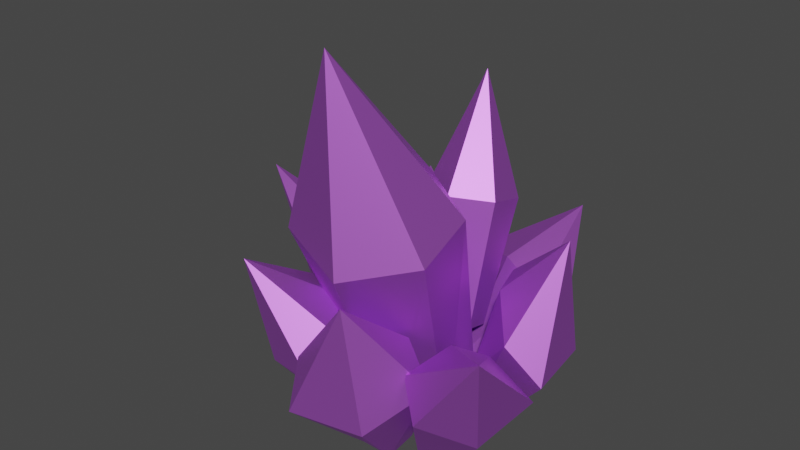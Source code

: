 # Source: crystal.blend  (saved by Blender 2.91.10; exported with 4.5.12 LTS)
import bpy
from mathutils import Matrix  # noqa: F401  (used for matrix-valued properties, if any)

bpy.ops.wm.read_factory_settings(use_empty=True)
scene = bpy.context.scene
scene.name = 'Scene'

# ---- collections
col_collection = bpy.data.collections.new('Collection'); scene.collection.children.link(col_collection)

# ---- materials (node trees are filled in below, after node groups)
mat_crystal = bpy.data.materials.new('Crystal')
mat_crystal.use_transparent_shadow = False

# ---- material node trees
mat_crystal.use_nodes = True; mat_crystal.node_tree.nodes.clear()
_N = mat_crystal.node_tree.nodes; _L = mat_crystal.node_tree.links
n0 = _N.new('ShaderNodeBsdfPrincipled'); n0.name = 'Principled BSDF'; n0.location = (10, 300)
n0.distribution = 'GGX'
n0.subsurface_method = 'BURLEY'
n0.inputs[0].default_value = (0.557, 0.1434, 0.8, 1.0)
n0.inputs[1].default_value = 0.7273
n0.inputs[3].default_value = 1.45
n0.inputs[13].default_value = 1.0
n0.inputs[27].default_value = (0.04823, 0.04823, 0.04823, 1.0)
n1 = _N.new('ShaderNodeOutputMaterial'); n1.name = 'Material Output'; n1.location = (300, 300)
_L.new(n0.outputs[0], n1.inputs[0])
n1.is_active_output = True

# ---- world
world_world = bpy.data.worlds.new('World'); scene.world = world_world
world_world.use_nodes = True; world_world.node_tree.nodes.clear()
_N = world_world.node_tree.nodes; _L = world_world.node_tree.links
n0 = _N.new('ShaderNodeOutputWorld'); n0.name = 'World Output'; n0.location = (300, 300)
n1 = _N.new('ShaderNodeBackground'); n1.name = 'Background'; n1.location = (10, 300)
n1.inputs[0].default_value = (0.05088, 0.05088, 0.05088, 1.0)
_L.new(n1.outputs[0], n0.inputs[0])
n0.is_active_output = True
world_world.color = (0.05088, 0.05088, 0.05088)
world_world.use_sun_shadow = False
world_world.sun_shadow_jitter_overblur = 0.0

# ---- meshes
me_cone = bpy.data.meshes.new('Cone')
me_cone.from_pydata([(0.1821, 0.09744, 1.818), (0.7073, -0.2387, 1.758), (0.764, -0.6982, 1.636), (0.3111, -0.974, 1.502), (-0.2981, -0.7285, 1.573), (-0.2135, -0.1156, 1.507), (0.03957, -0.7058, 2.799), (0.2433, 0.3354, 0.2397), (0.5316, 0.1801, 0.1798), (0.5316, -0.1304, 0.05993), (0.2433, -0.2857, 0.0), (-0.04499, -0.1304, 0.05993), (-0.04499, 0.1801, 0.1798), (-0.4099, 0.8471, 0.6573), (-0.03669, 0.8723, 0.8115), (0.06087, 0.6137, 1.137), (-0.1924, 0.5031, 1.103), (-0.5046, 0.3238, 1.01), (-0.6446, 0.4617, 0.7878), (-0.5619, 1.037, 1.314), (-0.1239, 0.414, 0.1666), (0.05809, 0.4311, 0.2336), (0.09433, 0.3132, 0.3703), (0.01094, 0.2073, 0.4395), (-0.1195, 0.1737, 0.3703), (-0.2128, 0.2543, 0.2336), (0.2448, 0.733, 1.478), (0.5202, 0.6051, 1.535), (0.5383, 0.3079, 1.617), (0.2811, 0.1386, 1.643), (0.005726, 0.2665, 1.585), (-0.01241, 0.5637, 1.503), (0.1985, 0.6522, 2.353), (0.3219, 0.3825, 0.6478), (0.4902, 0.3043, 0.6828), (0.5013, 0.1226, 0.7333), (0.344, 0.01912, 0.7487), (0.1757, 0.09731, 0.7137), (0.1646, 0.279, 0.6633), (0.5915, 0.9656, 0.6372), (0.9408, 0.6169, 0.744), (0.686, 1.174, 1.32), (0.08814, 0.9185, 0.7687), (0.448, 0.4821, 0.1531), (0.5758, 0.3492, 0.2151), (0.265, 0.4555, 0.2287), (0.2574, 0.3323, 0.3664), (0.3645, 0.2492, 0.4312), (0.1135, 0.7215, 0.9797), (0.4652, 0.5886, 1.079), (0.7853, 0.475, 0.9768), (0.5027, 0.2486, 0.3557), (1.187, 0.3494, 0.747), (1.255, -0.1572, 0.7441), (1.151, 0.2326, 1.577), (0.7747, 0.6157, 0.9273), (0.8213, 0.2025, 0.2101), (0.8294, 0.01023, 0.2365), (0.6575, 0.2855, 0.3047), (0.5621, 0.1719, 0.4244), (0.5864, 0.02849, 0.4627), (0.6405, 0.4055, 1.118), (0.7782, 0.05185, 1.172), (1.018, -0.2281, 0.9865), (0.6978, -0.04513, 0.3706), (1.209, -0.745, 0.6229), (0.8801, -0.9403, 0.7339), (1.322, -0.923, 1.346), (1.265, -0.2533, 0.7038), (0.8203, -0.5071, 0.09886), (0.6619, -0.5989, 0.1708), (0.8268, -0.3189, 0.1784), (0.7004, -0.2784, 0.3268), (0.5941, -0.3619, 0.3976), (0.9651, -0.3052, 0.9382), (0.8433, -0.5357, 1.084), (0.7083, -0.8136, 0.9537), (0.5706, -0.4991, 0.3208), (0.6058, -1.081, 0.6087), (0.08893, -1.174, 0.6017), (0.468, -1.093, 1.446), (0.8222, -0.7029, 0.8287), (0.4654, -0.663, 0.1344), (0.2641, -0.6836, 0.1635), (0.528, -0.5115, 0.2431), (0.3897, -0.4406, 0.3722), (0.2394, -0.4765, 0.4095), (0.5707, -0.6015, 1.055), (0.2326, -0.7386, 1.08), (-0.01287, -0.9736, 0.8586), (0.1817, -0.5762, 0.3095), (-0.3893, -0.8262, 0.5957), (-0.5814, -0.3533, 0.742), (-0.5191, -0.9171, 1.353), (0.08921, -0.9793, 0.6992), (-0.04613, -0.4945, 0.1229), (-0.1075, -0.3146, 0.204), (0.1299, -0.5456, 0.187), (0.1852, -0.4279, 0.3336), (0.1215, -0.3012, 0.4125), (0.1547, -0.7558, 0.9485), (-0.1151, -0.5101, 1.069), (-0.3979, -0.2765, 0.9845), (-0.001949, -0.2456, 0.347), (-0.7482, 0.09103, 0.6992), (-0.6751, 0.4109, 0.8559), (-1.322, 0.1605, 1.408), (-0.631, -0.1636, 0.7193), (-0.2153, 0.1491, 0.1864), (-0.1445, 0.2982, 0.2989), (-0.1474, -0.02527, 0.2397), (-0.05749, -0.0129, 0.4041), (-0.02657, 0.1048, 0.5041), (-0.4972, -0.278, 0.9317), (-0.5181, 0.04104, 1.132), (-0.5317, 0.3498, 1.069), (-0.055, 0.2423, 0.4508), (-0.4336, 0.2553, 1.15), (-0.2611, 0.4265, 1.195), (-0.04082, 0.3594, 1.285), (0.006957, 0.121, 1.33), (-0.1656, -0.05017, 1.285), (-0.3859, 0.01693, 1.195), (-0.4426, 0.258, 1.855), (-0.09901, 0.1533, 0.5172), (0.006465, 0.258, 0.5447), (0.1411, 0.217, 0.5995), (0.1703, 0.07127, 0.627), (0.06488, -0.0334, 0.5995), (-0.0698, 0.007623, 0.5447)], [], [(1, 6, 2), (3, 6, 4), (5, 6, 0), (9, 8, 1, 2), (4, 5, 12, 11), (6, 3, 2), (11, 10, 3, 4), (2, 3, 10, 9), (4, 6, 5), (12, 7, 8, 9, 10, 11), (6, 1, 0), (0, 7, 12, 5), (0, 1, 8, 7), (13, 19, 14), (14, 19, 15), (15, 19, 16), (16, 19, 17), (18, 13, 20, 25), (17, 19, 18), (18, 19, 13), (20, 21, 22, 23, 24, 25), (13, 14, 21, 20), (17, 18, 25, 24), (16, 17, 24, 23), (15, 16, 23, 22), (14, 15, 22, 21), (26, 32, 27), (27, 32, 28), (28, 32, 29), (29, 32, 30), (31, 26, 33, 38), (30, 32, 31), (31, 32, 26), (33, 34, 35, 36, 37, 38), (26, 27, 34, 33), (30, 31, 38, 37), (29, 30, 37, 36), (28, 29, 36, 35), (27, 28, 35, 34), (39, 40, 44, 43), (39, 41, 40), (42, 41, 39), (42, 39, 43, 45), (43, 44, 51, 47, 46, 45), (48, 42, 45, 46), (49, 48, 46, 47), (49, 41, 48), (48, 41, 42), (50, 49, 47, 51), (50, 41, 49), (40, 50, 51, 44), (40, 41, 50), (52, 53, 57, 56), (52, 54, 53), (55, 54, 52), (55, 52, 56, 58), (56, 57, 64, 60, 59, 58), (61, 55, 58, 59), (62, 61, 59, 60), (62, 54, 61), (61, 54, 55), (63, 62, 60, 64), (63, 54, 62), (53, 63, 64, 57), (53, 54, 63), (65, 66, 70, 69), (65, 67, 66), (68, 67, 65), (68, 65, 69, 71), (69, 70, 77, 73, 72, 71), (74, 68, 71, 72), (75, 74, 72, 73), (75, 67, 74), (74, 67, 68), (76, 75, 73, 77), (76, 67, 75), (66, 76, 77, 70), (66, 67, 76), (78, 79, 83, 82), (78, 80, 79), (81, 80, 78), (81, 78, 82, 84), (82, 83, 90, 86, 85, 84), (87, 81, 84, 85), (88, 87, 85, 86), (88, 80, 87), (87, 80, 81), (89, 88, 86, 90), (89, 80, 88), (79, 89, 90, 83), (79, 80, 89), (91, 92, 96, 95), (91, 93, 92), (94, 93, 91), (94, 91, 95, 97), (95, 96, 103, 99, 98, 97), (100, 94, 97, 98), (101, 100, 98, 99), (101, 93, 100), (100, 93, 94), (102, 101, 99, 103), (102, 93, 101), (92, 102, 103, 96), (92, 93, 102), (104, 105, 109, 108), (104, 106, 105), (107, 106, 104), (107, 104, 108, 110), (108, 109, 116, 112, 111, 110), (113, 107, 110, 111), (114, 113, 111, 112), (114, 106, 113), (113, 106, 107), (115, 114, 112, 116), (115, 106, 114), (105, 115, 116, 109), (105, 106, 115), (117, 123, 118), (118, 123, 119), (119, 123, 120), (120, 123, 121), (122, 117, 124, 129), (121, 123, 122), (122, 123, 117), (124, 125, 126, 127, 128, 129), (117, 118, 125, 124), (121, 122, 129, 128), (120, 121, 128, 127), (119, 120, 127, 126), (118, 119, 126, 125)])
_uv = me_cone.uv_layers.new(name='UVMap')
_uv.uv.foreach_set('vector', [0.4578, 0.37, 0.25, 0.25, 0.4578, 0.13, 0.25, 0.01, 0.25, 0.25, 0.04215, 0.13, 0.04215, 0.37, 0.25, 0.25, 0.25, 0.49, 0.4578, 0.13, 0.4578, 0.37, 0.4578, 0.37, 0.4578, 0.13, 0.04215, 0.13, 0.04215, 0.37, 0.04215, 0.37, 0.04215, 0.13, 0.25, 0.25, 0.25, 0.01, 0.4578, 0.13, 0.04215, 0.13, 0.25, 0.01, 0.25, 0.01, 0.04215, 0.13, 0.4578, 0.13, 0.25, 0.01, 0.25, 0.01, 0.4578, 0.13, 0.04215, 0.13, 0.25, 0.25, 0.04215, 0.37, 0.5422, 0.37, 0.75, 0.49, 0.9578, 0.37, 0.9578, 0.13, 0.75, 0.01, 0.5422, 0.13, 0.25, 0.25, 0.4578, 0.37, 0.25, 0.49, 0.25, 0.49, 0.25, 0.49, 0.04215, 0.37, 0.04215, 0.37, 0.25, 0.49, 0.4578, 0.37, 0.4578, 0.37, 0.25, 0.49, 0.25, 0.49, 0.25, 0.25, 0.4578, 0.37, 0.4578, 0.37, 0.25, 0.25, 0.4578, 0.13, 0.4578, 0.13, 0.25, 0.25, 0.25, 0.01, 0.25, 0.01, 0.25, 0.25, 0.04215, 0.13, 0.04215, 0.37, 0.25, 0.49, 0.25, 0.49, 0.04215, 0.37, 0.04215, 0.13, 0.25, 0.25, 0.04215, 0.37, 0.04215, 0.37, 0.25, 0.25, 0.25, 0.49, 0.75, 0.49, 0.9578, 0.37, 0.9578, 0.13, 0.75, 0.01, 0.5422, 0.13, 0.5422, 0.37, 0.25, 0.49, 0.4578, 0.37, 0.4578, 0.37, 0.25, 0.49, 0.04215, 0.13, 0.04215, 0.37, 0.04215, 0.37, 0.04215, 0.13, 0.25, 0.01, 0.04215, 0.13, 0.04215, 0.13, 0.25, 0.01, 0.4578, 0.13, 0.25, 0.01, 0.25, 0.01, 0.4578, 0.13, 0.4578, 0.37, 0.4578, 0.13, 0.4578, 0.13, 0.4578, 0.37, 0.25, 0.49, 0.25, 0.25, 0.4578, 0.37, 0.4578, 0.37, 0.25, 0.25, 0.4578, 0.13, 0.4578, 0.13, 0.25, 0.25, 0.25, 0.01, 0.25, 0.01, 0.25, 0.25, 0.04215, 0.13, 0.04215, 0.37, 0.25, 0.49, 0.25, 0.49, 0.04215, 0.37, 0.04215, 0.13, 0.25, 0.25, 0.04215, 0.37, 0.04215, 0.37, 0.25, 0.25, 0.25, 0.49, 0.75, 0.49, 0.9578, 0.37, 0.9578, 0.13, 0.75, 0.01, 0.5422, 0.13, 0.5422, 0.37, 0.25, 0.49, 0.4578, 0.37, 0.4578, 0.37, 0.25, 0.49, 0.04215, 0.13, 0.04215, 0.37, 0.04215, 0.37, 0.04215, 0.13, 0.25, 0.01, 0.04215, 0.13, 0.04215, 0.13, 0.25, 0.01, 0.4578, 0.13, 0.25, 0.01, 0.25, 0.01, 0.4578, 0.13, 0.4578, 0.37, 0.4578, 0.13, 0.4578, 0.13, 0.4578, 0.37, 0.25, 0.49, 0.4578, 0.37, 0.4578, 0.37, 0.25, 0.49, 0.25, 0.49, 0.25, 0.25, 0.4578, 0.37, 0.04215, 0.37, 0.25, 0.25, 0.25, 0.49, 0.04215, 0.37, 0.25, 0.49, 0.25, 0.49, 0.04215, 0.37, 0.75, 0.49, 0.9578, 0.37, 0.9578, 0.13, 0.75, 0.01, 0.5422, 0.13, 0.5422, 0.37, 0.04215, 0.13, 0.04215, 0.37, 0.04215, 0.37, 0.04215, 0.13, 0.25, 0.01, 0.04215, 0.13, 0.04215, 0.13, 0.25, 0.01, 0.25, 0.01, 0.25, 0.25, 0.04215, 0.13, 0.04215, 0.13, 0.25, 0.25, 0.04215, 0.37, 0.4578, 0.13, 0.25, 0.01, 0.25, 0.01, 0.4578, 0.13, 0.4578, 0.13, 0.25, 0.25, 0.25, 0.01, 0.4578, 0.37, 0.4578, 0.13, 0.4578, 0.13, 0.4578, 0.37, 0.4578, 0.37, 0.25, 0.25, 0.4578, 0.13, 0.25, 0.49, 0.4578, 0.37, 0.4578, 0.37, 0.25, 0.49, 0.25, 0.49, 0.25, 0.25, 0.4578, 0.37, 0.04215, 0.37, 0.25, 0.25, 0.25, 0.49, 0.04215, 0.37, 0.25, 0.49, 0.25, 0.49, 0.04215, 0.37, 0.75, 0.49, 0.9578, 0.37, 0.9578, 0.13, 0.75, 0.01, 0.5422, 0.13, 0.5422, 0.37, 0.04215, 0.13, 0.04215, 0.37, 0.04215, 0.37, 0.04215, 0.13, 0.25, 0.01, 0.04215, 0.13, 0.04215, 0.13, 0.25, 0.01, 0.25, 0.01, 0.25, 0.25, 0.04215, 0.13, 0.04215, 0.13, 0.25, 0.25, 0.04215, 0.37, 0.4578, 0.13, 0.25, 0.01, 0.25, 0.01, 0.4578, 0.13, 0.4578, 0.13, 0.25, 0.25, 0.25, 0.01, 0.4578, 0.37, 0.4578, 0.13, 0.4578, 0.13, 0.4578, 0.37, 0.4578, 0.37, 0.25, 0.25, 0.4578, 0.13, 0.25, 0.49, 0.4578, 0.37, 0.4578, 0.37, 0.25, 0.49, 0.25, 0.49, 0.25, 0.25, 0.4578, 0.37, 0.04215, 0.37, 0.25, 0.25, 0.25, 0.49, 0.04215, 0.37, 0.25, 0.49, 0.25, 0.49, 0.04215, 0.37, 0.75, 0.49, 0.9578, 0.37, 0.9578, 0.13, 0.75, 0.01, 0.5422, 0.13, 0.5422, 0.37, 0.04215, 0.13, 0.04215, 0.37, 0.04215, 0.37, 0.04215, 0.13, 0.25, 0.01, 0.04215, 0.13, 0.04215, 0.13, 0.25, 0.01, 0.25, 0.01, 0.25, 0.25, 0.04215, 0.13, 0.04215, 0.13, 0.25, 0.25, 0.04215, 0.37, 0.4578, 0.13, 0.25, 0.01, 0.25, 0.01, 0.4578, 0.13, 0.4578, 0.13, 0.25, 0.25, 0.25, 0.01, 0.4578, 0.37, 0.4578, 0.13, 0.4578, 0.13, 0.4578, 0.37, 0.4578, 0.37, 0.25, 0.25, 0.4578, 0.13, 0.25, 0.49, 0.4578, 0.37, 0.4578, 0.37, 0.25, 0.49, 0.25, 0.49, 0.25, 0.25, 0.4578, 0.37, 0.04215, 0.37, 0.25, 0.25, 0.25, 0.49, 0.04215, 0.37, 0.25, 0.49, 0.25, 0.49, 0.04215, 0.37, 0.75, 0.49, 0.9578, 0.37, 0.9578, 0.13, 0.75, 0.01, 0.5422, 0.13, 0.5422, 0.37, 0.04215, 0.13, 0.04215, 0.37, 0.04215, 0.37, 0.04215, 0.13, 0.25, 0.01, 0.04215, 0.13, 0.04215, 0.13, 0.25, 0.01, 0.25, 0.01, 0.25, 0.25, 0.04215, 0.13, 0.04215, 0.13, 0.25, 0.25, 0.04215, 0.37, 0.4578, 0.13, 0.25, 0.01, 0.25, 0.01, 0.4578, 0.13, 0.4578, 0.13, 0.25, 0.25, 0.25, 0.01, 0.4578, 0.37, 0.4578, 0.13, 0.4578, 0.13, 0.4578, 0.37, 0.4578, 0.37, 0.25, 0.25, 0.4578, 0.13, 0.25, 0.49, 0.4578, 0.37, 0.4578, 0.37, 0.25, 0.49, 0.25, 0.49, 0.25, 0.25, 0.4578, 0.37, 0.04215, 0.37, 0.25, 0.25, 0.25, 0.49, 0.04215, 0.37, 0.25, 0.49, 0.25, 0.49, 0.04215, 0.37, 0.75, 0.49, 0.9578, 0.37, 0.9578, 0.13, 0.75, 0.01, 0.5422, 0.13, 0.5422, 0.37, 0.04215, 0.13, 0.04215, 0.37, 0.04215, 0.37, 0.04215, 0.13, 0.25, 0.01, 0.04215, 0.13, 0.04215, 0.13, 0.25, 0.01, 0.25, 0.01, 0.25, 0.25, 0.04215, 0.13, 0.04215, 0.13, 0.25, 0.25, 0.04215, 0.37, 0.4578, 0.13, 0.25, 0.01, 0.25, 0.01, 0.4578, 0.13, 0.4578, 0.13, 0.25, 0.25, 0.25, 0.01, 0.4578, 0.37, 0.4578, 0.13, 0.4578, 0.13, 0.4578, 0.37, 0.4578, 0.37, 0.25, 0.25, 0.4578, 0.13, 0.25, 0.49, 0.4578, 0.37, 0.4578, 0.37, 0.25, 0.49, 0.25, 0.49, 0.25, 0.25, 0.4578, 0.37, 0.04215, 0.37, 0.25, 0.25, 0.25, 0.49, 0.04215, 0.37, 0.25, 0.49, 0.25, 0.49, 0.04215, 0.37, 0.75, 0.49, 0.9578, 0.37, 0.9578, 0.13, 0.75, 0.01, 0.5422, 0.13, 0.5422, 0.37, 0.04215, 0.13, 0.04215, 0.37, 0.04215, 0.37, 0.04215, 0.13, 0.25, 0.01, 0.04215, 0.13, 0.04215, 0.13, 0.25, 0.01, 0.25, 0.01, 0.25, 0.25, 0.04215, 0.13, 0.04215, 0.13, 0.25, 0.25, 0.04215, 0.37, 0.4578, 0.13, 0.25, 0.01, 0.25, 0.01, 0.4578, 0.13, 0.4578, 0.13, 0.25, 0.25, 0.25, 0.01, 0.4578, 0.37, 0.4578, 0.13, 0.4578, 0.13, 0.4578, 0.37, 0.4578, 0.37, 0.25, 0.25, 0.4578, 0.13, 0.25, 0.49, 0.25, 0.25, 0.4578, 0.37, 0.4578, 0.37, 0.25, 0.25, 0.4578, 0.13, 0.4578, 0.13, 0.25, 0.25, 0.25, 0.01, 0.25, 0.01, 0.25, 0.25, 0.04215, 0.13, 0.04215, 0.37, 0.25, 0.49, 0.25, 0.49, 0.04215, 0.37, 0.04215, 0.13, 0.25, 0.25, 0.04215, 0.37, 0.04215, 0.37, 0.25, 0.25, 0.25, 0.49, 0.75, 0.49, 0.9578, 0.37, 0.9578, 0.13, 0.75, 0.01, 0.5422, 0.13, 0.5422, 0.37, 0.25, 0.49, 0.4578, 0.37, 0.4578, 0.37, 0.25, 0.49, 0.04215, 0.13, 0.04215, 0.37, 0.04215, 0.37, 0.04215, 0.13, 0.25, 0.01, 0.04215, 0.13, 0.04215, 0.13, 0.25, 0.01, 0.4578, 0.13, 0.25, 0.01, 0.25, 0.01, 0.4578, 0.13, 0.4578, 0.37, 0.4578, 0.13, 0.4578, 0.13, 0.4578, 0.37])
me_cone.materials.append(mat_crystal)
me_cone.use_remesh_fix_poles = True
me_cone.use_remesh_preserve_attributes = False
me_cone.use_mirror_vertex_groups = False
me_cone.update()

# ---- objects
ob_crystal = bpy.data.objects.new('Crystal', me_cone)

# ---- transforms, parenting, visibility, modifiers, constraints
ob_crystal.location = (0.0, 0.0, 0.0)
ob_crystal.lineart.crease_threshold = 0.0

# ---- collection membership
col_collection.objects.link(ob_crystal)

# ---- scene / render settings (as saved in the file)
scene.frame_start = 1; scene.frame_end = 250; scene.frame_set(1)
scene.render.engine = 'BLENDER_EEVEE_NEXT'
scene.cycles.use_denoising = False
scene.cycles.samples = 128
scene.cycles.sampling_pattern = 'TABULATED_SOBOL'
scene.cycles.use_adaptive_sampling = False
scene.cycles.use_light_tree = False
scene.view_settings.view_transform = 'Filmic'
bpy.context.view_layer.update()

# ---- added for rendering (the .blend has no active camera and no usable light): camera, sun
cam_auto = bpy.data.cameras.new('AutoCamera')
cam_auto.lens = 50.0
cam_auto.sensor_width = 36.0
cam_auto.clip_end = 1000.0
ob_auto_camera = bpy.data.objects.new('AutoCamera', cam_auto)
scene.collection.objects.link(ob_auto_camera)
ob_auto_camera.location = (4.17256, -5.00707, 4.73761)
ob_auto_camera.rotation_euler = (1.09748, -7.21219e-08, 0.694738)
scene.camera = ob_auto_camera
light_auto_sun = bpy.data.lights.new('AutoSun', 'SUN')
light_auto_sun.energy = 3.0
light_auto_sun.angle = 0.0523599
ob_auto_sun = bpy.data.objects.new('AutoSun', light_auto_sun)
scene.collection.objects.link(ob_auto_sun)
ob_auto_sun.rotation_euler = (0.872665, 0.174533, 0.523599)
bpy.context.view_layer.update()
